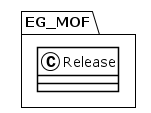

The diagram above was rendered by PlantUML. Its source (embedded in the PNG):
@startuml
!theme plain
package EG_MOF {
class Release {
}
}
@enduml